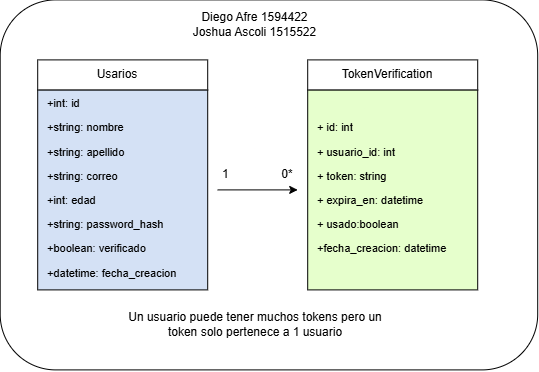

The diagram above was exported from draw.io. Its source (the exported page's mxGraphModel, read from the mxfile embedded in the PNG):
<mxGraphModel dx="858" dy="473" grid="1" gridSize="10" guides="1" tooltips="1" connect="1" arrows="1" fold="1" page="1" pageScale="1" pageWidth="1200" pageHeight="1920" math="0" shadow="0">
  <root>
    <mxCell id="0" />
    <mxCell id="1" parent="0" />
    <mxCell id="yua4kGkFl4EGiUNR-UBm-24" parent="1" style="rounded=1;whiteSpace=wrap;html=1;" value="" vertex="1">
      <mxGeometry height="370" width="537.5" x="52.5" y="40" as="geometry" />
    </mxCell>
    <mxCell id="yua4kGkFl4EGiUNR-UBm-11" parent="1" style="rounded=0;whiteSpace=wrap;html=1;fillStyle=auto;fillColor=#D4E1F5;" value="" vertex="1">
      <mxGeometry height="200" width="170" x="90" y="130" as="geometry" />
    </mxCell>
    <mxCell id="yua4kGkFl4EGiUNR-UBm-18" edge="1" parent="1" source="yua4kGkFl4EGiUNR-UBm-10" style="edgeStyle=orthogonalEdgeStyle;rounded=0;orthogonalLoop=1;jettySize=auto;html=1;">
      <mxGeometry relative="1" as="geometry">
        <mxPoint x="350" y="230" as="targetPoint" />
      </mxGeometry>
    </mxCell>
    <mxCell id="yua4kGkFl4EGiUNR-UBm-10" parent="1" style="text;html=1;whiteSpace=wrap;strokeColor=none;fillColor=none;align=left;verticalAlign=middle;rounded=0;fontSize=11;spacing=0;spacingTop=-2;" value="&lt;p class=&quot;MsoNormal&quot;&gt;+int: id&lt;/p&gt;&lt;p class=&quot;MsoNormal&quot;&gt;+string: nombre&lt;/p&gt;&lt;p class=&quot;MsoNormal&quot;&gt;+string: apellido&lt;/p&gt;&lt;p class=&quot;MsoNormal&quot;&gt;+string: correo&lt;/p&gt;&lt;p class=&quot;MsoNormal&quot;&gt;+int: edad&lt;/p&gt;&lt;p class=&quot;MsoNormal&quot;&gt;+string: password_hash&lt;/p&gt;&lt;p class=&quot;MsoNormal&quot;&gt;+boolean: verificado&lt;/p&gt;&lt;p class=&quot;MsoNormal&quot;&gt;+datetime: fecha_creacion&lt;/p&gt;&lt;p class=&quot;MsoNormal&quot;&gt;&lt;/p&gt;" vertex="1">
      <mxGeometry height="200" width="170" x="100" y="130" as="geometry" />
    </mxCell>
    <mxCell id="yua4kGkFl4EGiUNR-UBm-12" parent="1" style="rounded=0;whiteSpace=wrap;html=1;" value="" vertex="1">
      <mxGeometry height="30" width="170" x="90" y="100" as="geometry" />
    </mxCell>
    <mxCell id="yua4kGkFl4EGiUNR-UBm-13" parent="1" style="text;html=1;whiteSpace=wrap;strokeColor=none;fillColor=none;align=center;verticalAlign=middle;rounded=0;" value="Usarios" vertex="1">
      <mxGeometry height="30" width="60" x="140" y="100" as="geometry" />
    </mxCell>
    <mxCell id="yua4kGkFl4EGiUNR-UBm-14" parent="1" style="rounded=0;whiteSpace=wrap;html=1;fillStyle=auto;fillColor=#E6FFCC;" value="" vertex="1">
      <mxGeometry height="200" width="170" x="360" y="130" as="geometry" />
    </mxCell>
    <mxCell id="yua4kGkFl4EGiUNR-UBm-15" parent="1" style="text;html=1;whiteSpace=wrap;strokeColor=none;fillColor=none;align=left;verticalAlign=middle;rounded=0;fontSize=11;spacing=0;spacingTop=-2;" value="&lt;p class=&quot;MsoNormal&quot;&gt;+ id: int&lt;/p&gt;&lt;p class=&quot;MsoNormal&quot;&gt;+ usuario_id: int&lt;/p&gt;&lt;p class=&quot;MsoNormal&quot;&gt;+ token: string&lt;/p&gt;&lt;p class=&quot;MsoNormal&quot;&gt;&lt;span lang=&quot;ES-MX&quot;&gt;+ expira_en: datetime&lt;/span&gt;&lt;/p&gt;&lt;p class=&quot;MsoNormal&quot;&gt;&lt;span lang=&quot;ES-MX&quot;&gt;+ usado:boolean&lt;/span&gt;&lt;/p&gt;&lt;p class=&quot;MsoNormal&quot;&gt;&lt;span lang=&quot;ES-MX&quot;&gt;+fecha_creacion: datetime&lt;/span&gt;&lt;/p&gt;&lt;p class=&quot;MsoNormal&quot;&gt;&lt;/p&gt;" vertex="1">
      <mxGeometry height="200" width="170" x="370" y="130" as="geometry" />
    </mxCell>
    <mxCell id="yua4kGkFl4EGiUNR-UBm-16" parent="1" style="rounded=0;whiteSpace=wrap;html=1;" value="" vertex="1">
      <mxGeometry height="30" width="170" x="360" y="100" as="geometry" />
    </mxCell>
    <mxCell id="yua4kGkFl4EGiUNR-UBm-17" parent="1" style="text;html=1;whiteSpace=wrap;strokeColor=none;fillColor=none;align=center;verticalAlign=middle;rounded=0;" value="TokenVerification" vertex="1">
      <mxGeometry height="30" width="60" x="410" y="100" as="geometry" />
    </mxCell>
    <mxCell id="yua4kGkFl4EGiUNR-UBm-19" parent="1" style="text;html=1;whiteSpace=wrap;strokeColor=none;fillColor=none;align=center;verticalAlign=middle;rounded=0;" value="Diego Afre 1594422&lt;div&gt;Joshua Ascoli 1515522&lt;/div&gt;" vertex="1">
      <mxGeometry height="30" width="155" x="230" y="50" as="geometry" />
    </mxCell>
    <mxCell id="yua4kGkFl4EGiUNR-UBm-20" parent="1" style="text;html=1;whiteSpace=wrap;strokeColor=none;fillColor=none;align=center;verticalAlign=middle;rounded=0;" value="1&amp;nbsp;" vertex="1">
      <mxGeometry height="30" width="60" x="250" y="200" as="geometry" />
    </mxCell>
    <mxCell id="yua4kGkFl4EGiUNR-UBm-21" parent="1" style="text;html=1;whiteSpace=wrap;strokeColor=none;fillColor=none;align=center;verticalAlign=middle;rounded=0;" value="0*" vertex="1">
      <mxGeometry height="30" width="60" x="310" y="200" as="geometry" />
    </mxCell>
    <mxCell id="yua4kGkFl4EGiUNR-UBm-22" parent="1" style="text;html=1;whiteSpace=wrap;strokeColor=none;fillColor=none;align=center;verticalAlign=middle;rounded=0;" value="Un usuario puede tener muchos tokens pero un token solo pertenece a 1 usuario" vertex="1">
      <mxGeometry height="30" width="270" x="172.5" y="350" as="geometry" />
    </mxCell>
  </root>
</mxGraphModel>